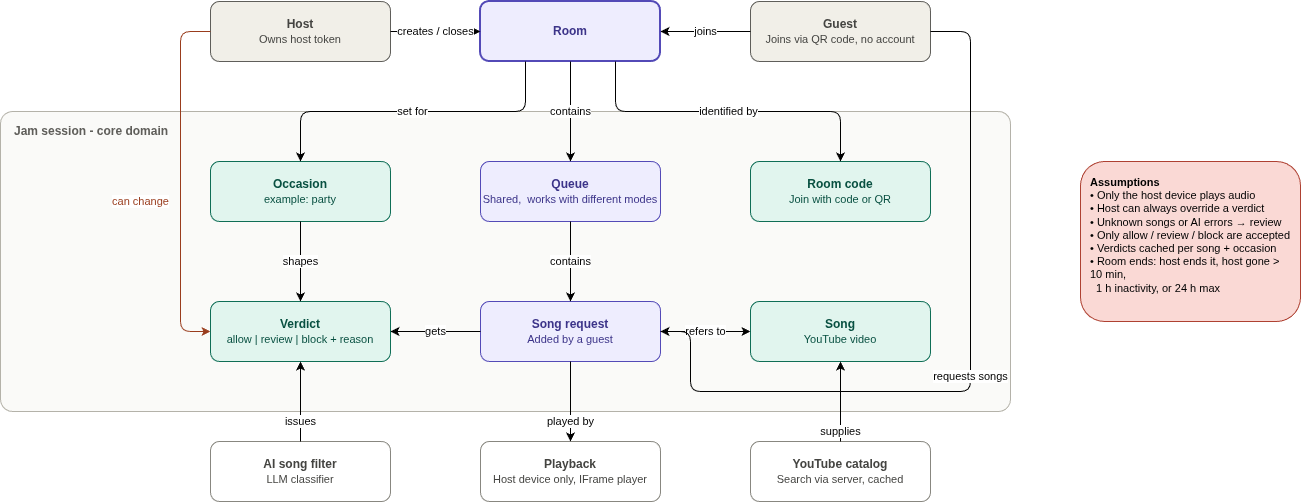

The diagram above was exported from draw.io. Its source (the exported page's mxGraphModel, read from the mxfile embedded in the PNG):
<mxGraphModel dx="2814" dy="885" grid="1" gridSize="10" guides="1" tooltips="1" connect="1" arrows="1" fold="1" page="1" pageScale="1" pageWidth="1400" pageHeight="900" math="0" shadow="0">
  <root>
    <mxCell id="0" />
    <mxCell id="1" parent="0" />
    <mxCell id="ctx_core" parent="1" style="rounded=1;arcSize=4;whiteSpace=wrap;html=1;fillColor=#FAFAF8;strokeColor=#B4B2A9;verticalAlign=top;align=left;spacingLeft=12;spacingTop=6;fontStyle=1;fontColor=#5F5E5A;" value="Jam session - core domain" vertex="1">
      <mxGeometry height="300" width="1010" x="-170" y="150" as="geometry" />
    </mxCell>
    <mxCell id="host" parent="1" style="rounded=1;whiteSpace=wrap;html=1;fillColor=#F1EFE8;strokeColor=#5F5E5A;fontColor=#444441;" value="&lt;b&gt;Host&lt;/b&gt;&lt;br&gt;&lt;font style=&quot;font-size:11px&quot;&gt;Owns host token&lt;/font&gt;" vertex="1">
      <mxGeometry height="60" width="180" x="40" y="40" as="geometry" />
    </mxCell>
    <mxCell id="guest" parent="1" style="rounded=1;whiteSpace=wrap;html=1;fillColor=#F1EFE8;strokeColor=#5F5E5A;fontColor=#444441;" value="&lt;b&gt;Guest&lt;/b&gt;&lt;br&gt;&lt;font style=&quot;font-size:11px&quot;&gt;Joins via QR code, no account&lt;/font&gt;" vertex="1">
      <mxGeometry height="60" width="180" x="580" y="40" as="geometry" />
    </mxCell>
    <mxCell id="room" parent="1" style="rounded=1;whiteSpace=wrap;html=1;fillColor=#EEEDFE;strokeColor=#534AB7;fontColor=#3C3489;strokeWidth=2;" value="&lt;b&gt;Room&lt;/b&gt;" vertex="1">
      <mxGeometry height="60" width="180" x="310" y="40" as="geometry" />
    </mxCell>
    <mxCell id="queue" parent="1" style="rounded=1;whiteSpace=wrap;html=1;fillColor=#EEEDFE;strokeColor=#534AB7;fontColor=#3C3489;" value="&lt;b&gt;Queue&lt;/b&gt;&lt;br&gt;&lt;font style=&quot;font-size:11px&quot;&gt;Shared,&amp;nbsp; works with different modes&lt;/font&gt;" vertex="1">
      <mxGeometry height="60" width="180" x="310" y="200" as="geometry" />
    </mxCell>
    <mxCell id="request" parent="1" style="rounded=1;whiteSpace=wrap;html=1;fillColor=#EEEDFE;strokeColor=#534AB7;fontColor=#3C3489;" value="&lt;b&gt;Song request&lt;/b&gt;&lt;br&gt;&lt;font style=&quot;font-size:11px&quot;&gt;Added by a guest&lt;/font&gt;" vertex="1">
      <mxGeometry height="60" width="180" x="310" y="340" as="geometry" />
    </mxCell>
    <mxCell id="occasion" parent="1" style="rounded=1;whiteSpace=wrap;html=1;fillColor=#E1F5EE;strokeColor=#0F6E56;fontColor=#085041;" value="&lt;b&gt;Occasion&lt;/b&gt;&lt;br&gt;&lt;font style=&quot;font-size:11px&quot;&gt;example: party&lt;/font&gt;" vertex="1">
      <mxGeometry height="60" width="180" x="40" y="200" as="geometry" />
    </mxCell>
    <mxCell id="roomcode" parent="1" style="rounded=1;whiteSpace=wrap;html=1;fillColor=#E1F5EE;strokeColor=#0F6E56;fontColor=#085041;" value="&lt;b&gt;Room code&lt;/b&gt;&lt;br&gt;&lt;font style=&quot;font-size:11px&quot;&gt;Join with code or QR&lt;/font&gt;" vertex="1">
      <mxGeometry height="60" width="180" x="580" y="200" as="geometry" />
    </mxCell>
    <mxCell id="verdict" parent="1" style="rounded=1;whiteSpace=wrap;html=1;fillColor=#E1F5EE;strokeColor=#0F6E56;fontColor=#085041;" value="&lt;b&gt;Verdict&lt;/b&gt;&lt;br&gt;&lt;font style=&quot;font-size:11px&quot;&gt;allow | review | block + reason&lt;/font&gt;" vertex="1">
      <mxGeometry height="60" width="180" x="40" y="340" as="geometry" />
    </mxCell>
    <mxCell id="song" parent="1" style="rounded=1;whiteSpace=wrap;html=1;fillColor=#E1F5EE;strokeColor=#0F6E56;fontColor=#085041;" value="&lt;b&gt;Song&lt;/b&gt;&lt;br&gt;&lt;font style=&quot;font-size:11px&quot;&gt;YouTube video&lt;/font&gt;" vertex="1">
      <mxGeometry height="60" width="180" x="580" y="340" as="geometry" />
    </mxCell>
    <mxCell id="aifilter" parent="1" style="rounded=1;whiteSpace=wrap;html=1;fillColor=#FFFFFF;strokeColor=#888780;fontColor=#444441;" value="&lt;b&gt;AI song filter&lt;/b&gt;&lt;br&gt;&lt;font style=&quot;font-size:11px&quot;&gt;LLM classifier&lt;/font&gt;" vertex="1">
      <mxGeometry height="60" width="180" x="40" y="480" as="geometry" />
    </mxCell>
    <mxCell id="playback" parent="1" style="rounded=1;whiteSpace=wrap;html=1;fillColor=#FFFFFF;strokeColor=#888780;fontColor=#444441;" value="&lt;b&gt;Playback&lt;/b&gt;&lt;br&gt;&lt;font style=&quot;font-size:11px&quot;&gt;Host device only, IFrame player&lt;/font&gt;" vertex="1">
      <mxGeometry height="60" width="180" x="310" y="480" as="geometry" />
    </mxCell>
    <mxCell id="youtube" parent="1" style="rounded=1;whiteSpace=wrap;html=1;fillColor=#FFFFFF;strokeColor=#888780;fontColor=#444441;" value="&lt;b&gt;YouTube catalog&lt;/b&gt;&lt;br&gt;&lt;font style=&quot;font-size:11px&quot;&gt;Search via server, cached&lt;/font&gt;" vertex="1">
      <mxGeometry height="60" width="180" x="580" y="480" as="geometry" />
    </mxCell>
    <mxCell id="e1" edge="1" parent="1" source="host" style="endArrow=classic;html=1;fontSize=11;labelBackgroundColor=#FFFFFF;" target="room" value="creates / closes">
      <mxGeometry relative="1" as="geometry" />
    </mxCell>
    <mxCell id="e2" edge="1" parent="1" source="guest" style="endArrow=classic;html=1;fontSize=11;labelBackgroundColor=#FFFFFF;" target="room" value="joins">
      <mxGeometry relative="1" as="geometry" />
    </mxCell>
    <mxCell id="e3" edge="1" parent="1" source="room" style="edgeStyle=orthogonalEdgeStyle;endArrow=classic;html=1;fontSize=11;labelBackgroundColor=#FFFFFF;exitX=0.25;exitY=1;entryX=0.5;entryY=0;" target="occasion" value="set for">
      <mxGeometry relative="1" as="geometry" />
    </mxCell>
    <mxCell id="e4" edge="1" parent="1" source="room" style="edgeStyle=orthogonalEdgeStyle;endArrow=classic;html=1;fontSize=11;labelBackgroundColor=#FFFFFF;exitX=0.75;exitY=1;entryX=0.5;entryY=0;" target="roomcode" value="identified by">
      <mxGeometry relative="1" as="geometry" />
    </mxCell>
    <mxCell id="e5" edge="1" parent="1" source="room" style="endArrow=classic;html=1;fontSize=11;labelBackgroundColor=#FFFFFF;" target="queue" value="contains">
      <mxGeometry relative="1" as="geometry" />
    </mxCell>
    <mxCell id="e6" edge="1" parent="1" source="queue" style="endArrow=classic;html=1;fontSize=11;labelBackgroundColor=#FFFFFF;" target="request" value="contains">
      <mxGeometry relative="1" as="geometry" />
    </mxCell>
    <mxCell id="e7" edge="1" parent="1" source="occasion" style="endArrow=classic;html=1;fontSize=11;labelBackgroundColor=#FFFFFF;" target="verdict" value="shapes">
      <mxGeometry relative="1" as="geometry" />
    </mxCell>
    <mxCell id="e8" edge="1" parent="1" source="request" style="endArrow=classic;html=1;fontSize=11;labelBackgroundColor=#FFFFFF;" target="verdict" value="gets">
      <mxGeometry relative="1" as="geometry" />
    </mxCell>
    <mxCell id="e9" edge="1" parent="1" source="request" style="endArrow=classic;html=1;fontSize=11;labelBackgroundColor=#FFFFFF;" target="song" value="refers to">
      <mxGeometry relative="1" as="geometry" />
    </mxCell>
    <mxCell id="e10" edge="1" parent="1" source="aifilter" style="endArrow=classic;html=1;fontSize=11;labelBackgroundColor=#FFFFFF;" target="verdict" value="issues">
      <mxGeometry relative="1" x="-0.5" as="geometry">
        <mxPoint as="offset" />
      </mxGeometry>
    </mxCell>
    <mxCell id="e11" edge="1" parent="1" source="request" style="endArrow=classic;html=1;fontSize=11;labelBackgroundColor=#FFFFFF;" target="playback" value="played by">
      <mxGeometry relative="1" x="0.5" as="geometry">
        <mxPoint as="offset" />
      </mxGeometry>
    </mxCell>
    <mxCell id="e12" edge="1" parent="1" source="youtube" style="endArrow=classic;html=1;fontSize=11;labelBackgroundColor=#FFFFFF;" target="song" value="supplies">
      <mxGeometry relative="1" x="-0.75" as="geometry">
        <mxPoint as="offset" />
      </mxGeometry>
    </mxCell>
    <mxCell id="e13" edge="1" parent="1" source="host" style="edgeStyle=orthogonalEdgeStyle;endArrow=classic;html=1;fontSize=11;labelBackgroundColor=#FFFFFF;strokeColor=#993C1D;fontColor=#993C1D;exitX=0;exitY=0.5;entryX=0;entryY=0.5;" target="verdict" value="can change">
      <mxGeometry relative="1" x="0.1111" y="-40" as="geometry">
        <mxPoint as="offset" />
        <Array as="points">
          <mxPoint x="10" y="70" />
          <mxPoint x="10" y="370" />
        </Array>
      </mxGeometry>
    </mxCell>
    <mxCell id="e14" edge="1" parent="1" source="guest" style="edgeStyle=orthogonalEdgeStyle;endArrow=classic;html=1;fontSize=11;labelBackgroundColor=#FFFFFF;exitX=1;exitY=0.5;entryX=1;entryY=0.5;" target="request" value="requests songs">
      <mxGeometry relative="1" as="geometry">
        <Array as="points">
          <mxPoint x="800" y="70" />
          <mxPoint x="800" y="430" />
          <mxPoint x="520" y="430" />
          <mxPoint x="520" y="370" />
        </Array>
      </mxGeometry>
    </mxCell>
    <mxCell id="rules" parent="1" style="text;html=1;align=left;verticalAlign=top;whiteSpace=wrap;rounded=1;fillColor=#fad9d5;strokeColor=#ae4132;spacing=10;fontSize=11;" value="&lt;b&gt;Assumptions&lt;/b&gt;&lt;br&gt;• Only the host device plays audio&lt;br&gt;• Host can always override a verdict&lt;br&gt;• Unknown songs or AI errors → review&lt;br&gt;• Only allow / review / block are accepted&lt;br&gt;• Verdicts cached per song + occasion&lt;br&gt;• Room ends: host ends it, host gone &amp;gt; 10 min,&lt;br&gt;&amp;nbsp;&amp;nbsp;1 h inactivity, or 24 h max" vertex="1">
      <mxGeometry height="160" width="220" x="910" y="200" as="geometry" />
    </mxCell>
  </root>
</mxGraphModel>